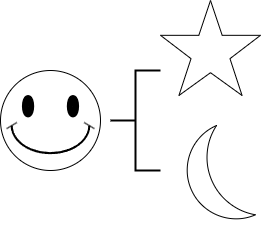

The diagram above was exported from draw.io. Its source (the exported page's mxGraphModel, read from the mxfile embedded in the PNG):
<mxGraphModel dx="2074" dy="1140" grid="1" gridSize="10" guides="1" tooltips="1" connect="1" arrows="1" fold="1" page="1" pageScale="1" pageWidth="827" pageHeight="1169" math="0" shadow="0">
  <root>
    <mxCell id="0" />
    <mxCell id="1" parent="0" />
    <mxCell id="P_WpEFYgCzm_JtMXwZd3-1" value="" style="strokeWidth=2;html=1;shape=mxgraph.flowchart.annotation_2;align=left;labelPosition=right;pointerEvents=1;" parent="1" vertex="1">
      <mxGeometry x="390" y="530" width="50" height="100" as="geometry" />
    </mxCell>
    <mxCell id="P_WpEFYgCzm_JtMXwZd3-2" value="" style="verticalLabelPosition=bottom;verticalAlign=top;html=1;shape=mxgraph.basic.smiley" parent="1" vertex="1">
      <mxGeometry x="280" y="530" width="100" height="100" as="geometry" />
    </mxCell>
    <mxCell id="P_WpEFYgCzm_JtMXwZd3-3" value="" style="verticalLabelPosition=bottom;verticalAlign=top;html=1;shape=mxgraph.basic.star" parent="1" vertex="1">
      <mxGeometry x="440" y="460" width="100" height="95" as="geometry" />
    </mxCell>
    <mxCell id="P_WpEFYgCzm_JtMXwZd3-4" value="" style="verticalLabelPosition=bottom;verticalAlign=top;html=1;shape=mxgraph.basic.moon" parent="1" vertex="1">
      <mxGeometry x="460" y="585" width="75" height="100" as="geometry" />
    </mxCell>
  </root>
</mxGraphModel>